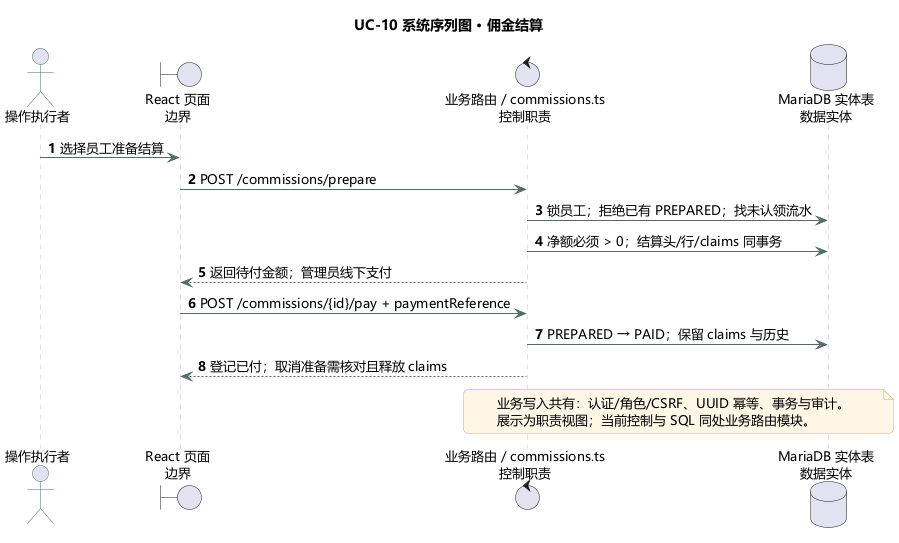

The diagram above was rendered by PlantUML. Its source (embedded in the PNG):
@startuml
!pragma layout smetana
skinparam backgroundColor #FFFFFF
skinparam shadowing false
skinparam defaultFontName Microsoft YaHei
skinparam defaultFontSize 13
skinparam roundcorner 10
skinparam ArrowColor #526A68
skinparam classBorderColor #476C68
skinparam classBackgroundColor #F1F7F5
skinparam classAttributeIconSize 0
skinparam packageBorderColor #AABCB7
skinparam packageBackgroundColor #FAFCFB
skinparam sequenceParticipantBackgroundColor #E9F3EF
skinparam sequenceParticipantBorderColor #476C68
skinparam sequenceLifeLineBorderColor #B8C7C2
skinparam actorBorderColor #476C68
skinparam usecaseBackgroundColor #EFF6F3
skinparam usecaseBorderColor #476C68
skinparam stateBackgroundColor #EFF6F3
skinparam stateBorderColor #476C68
skinparam noteBackgroundColor #FFF6E6
skinparam noteBorderColor #D6AF6E
title UC-10 系统序列图 · 佣金结算
actor "操作执行者" as actor
boundary "React 页面\n边界" as ui
control "业务路由 / commissions.ts\n控制职责" as api
database "MariaDB 实体表\n数据实体" as db
autonumber
actor -> ui : 选择员工准备结算
ui -> api : POST /commissions/prepare
api -> db : 锁员工；拒绝已有 PREPARED；找未认领流水
api -> db : 净额必须 > 0；结算头/行/claims 同事务
api --> ui : 返回待付金额；管理员线下支付
ui -> api : POST /commissions/{id}/pay + paymentReference
api -> db : PREPARED → PAID；保留 claims 与历史
api --> ui : 登记已付；取消准备需核对且释放 claims
note over api,db
业务写入共有：认证/角色/CSRF、UUID 幂等、事务与审计。
展示为职责视图；当前控制与 SQL 同处业务路由模块。
end note
@enduml